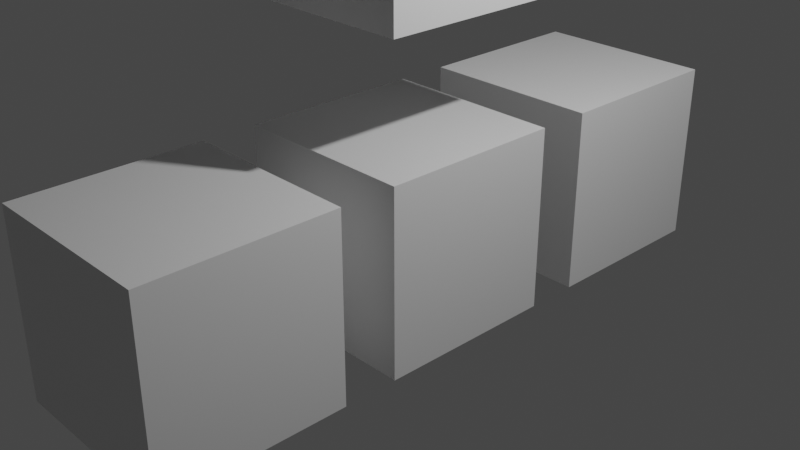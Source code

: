 # Source: 1.1_v001.blend  (saved by Blender 2.80.75; exported with 4.5.12 LTS)
import bpy
from mathutils import Matrix  # noqa: F401  (used for matrix-valued properties, if any)

bpy.ops.wm.read_factory_settings(use_empty=True)
scene = bpy.context.scene
scene.name = 'Scene'

# ---- collections
col_collection = bpy.data.collections.new('Collection'); scene.collection.children.link(col_collection)

# ---- materials (node trees are filled in below, after node groups)
mat_material = bpy.data.materials.new('Material')
mat_material.alpha_threshold = 0.0
mat_material.use_transparent_shadow = False
mat_material.line_color = (0.0, 0.0, 0.0, 1.0)
mat_material_001 = bpy.data.materials.new('Material.001')
mat_material_001.alpha_threshold = 0.0
mat_material_001.use_transparent_shadow = False
mat_material_001.line_color = (0.0, 0.0, 0.0, 1.0)
mat_material_002 = bpy.data.materials.new('Material.002')
mat_material_002.alpha_threshold = 0.0
mat_material_002.use_transparent_shadow = False
mat_material_002.line_color = (0.0, 0.0, 0.0, 1.0)
mat_material_003 = bpy.data.materials.new('Material.003')
mat_material_003.alpha_threshold = 0.0
mat_material_003.use_transparent_shadow = False
mat_material_003.line_color = (0.0, 0.0, 0.0, 1.0)

# ---- material node trees
mat_material.use_nodes = True; mat_material.node_tree.nodes.clear()
_N = mat_material.node_tree.nodes; _L = mat_material.node_tree.links
n0 = _N.new('ShaderNodeOutputMaterial'); n0.name = 'Material Output'; n0.location = (300, 300)
n1 = _N.new('ShaderNodeBsdfPrincipled'); n1.name = 'Principled BSDF'; n1.location = (10, 300)
n1.distribution = 'GGX'
n1.subsurface_method = 'BURLEY'
n1.inputs[2].default_value = 0.4
n1.inputs[3].default_value = 1.45
n1.inputs[27].default_value = (0.0, 0.0, 0.0, 1.0)
n1.inputs[28].default_value = 1.0
_L.new(n1.outputs[0], n0.inputs[0])
n0.is_active_output = True
mat_material_001.use_nodes = True; mat_material_001.node_tree.nodes.clear()
_N = mat_material_001.node_tree.nodes; _L = mat_material_001.node_tree.links
n0 = _N.new('ShaderNodeOutputMaterial'); n0.name = 'Material Output'; n0.location = (300, 300)
n1 = _N.new('ShaderNodeBsdfPrincipled'); n1.name = 'Principled BSDF'; n1.location = (10, 300)
n1.distribution = 'GGX'
n1.subsurface_method = 'BURLEY'
n1.inputs[2].default_value = 0.4
n1.inputs[3].default_value = 1.45
n1.inputs[27].default_value = (0.0, 0.0, 0.0, 1.0)
n1.inputs[28].default_value = 1.0
_L.new(n1.outputs[0], n0.inputs[0])
n0.is_active_output = True
mat_material_002.use_nodes = True; mat_material_002.node_tree.nodes.clear()
_N = mat_material_002.node_tree.nodes; _L = mat_material_002.node_tree.links
n0 = _N.new('ShaderNodeOutputMaterial'); n0.name = 'Material Output'; n0.location = (300, 300)
n1 = _N.new('ShaderNodeBsdfPrincipled'); n1.name = 'Principled BSDF'; n1.location = (10, 300)
n1.distribution = 'GGX'
n1.subsurface_method = 'BURLEY'
n1.inputs[2].default_value = 0.4
n1.inputs[3].default_value = 1.45
n1.inputs[27].default_value = (0.0, 0.0, 0.0, 1.0)
n1.inputs[28].default_value = 1.0
_L.new(n1.outputs[0], n0.inputs[0])
n0.is_active_output = True
mat_material_003.use_nodes = True; mat_material_003.node_tree.nodes.clear()
_N = mat_material_003.node_tree.nodes; _L = mat_material_003.node_tree.links
n0 = _N.new('ShaderNodeOutputMaterial'); n0.name = 'Material Output'; n0.location = (300, 300)
n1 = _N.new('ShaderNodeBsdfPrincipled'); n1.name = 'Principled BSDF'; n1.location = (10, 300)
n1.distribution = 'GGX'
n1.subsurface_method = 'BURLEY'
n1.inputs[2].default_value = 0.4
n1.inputs[3].default_value = 1.45
n1.inputs[27].default_value = (0.0, 0.0, 0.0, 1.0)
n1.inputs[28].default_value = 1.0
_L.new(n1.outputs[0], n0.inputs[0])
n0.is_active_output = True

# ---- world
world_world = bpy.data.worlds.new('World'); scene.world = world_world
world_world.use_nodes = True; world_world.node_tree.nodes.clear()
_N = world_world.node_tree.nodes; _L = world_world.node_tree.links
n0 = _N.new('ShaderNodeOutputWorld'); n0.name = 'World Output'; n0.location = (300, 300)
n1 = _N.new('ShaderNodeBackground'); n1.name = 'Background'; n1.location = (10, 300)
n1.inputs[0].default_value = (0.05088, 0.05088, 0.05088, 1.0)
_L.new(n1.outputs[0], n0.inputs[0])
n0.is_active_output = True
world_world.color = (0.05088, 0.05088, 0.05088)
world_world.use_sun_shadow = False
world_world.sun_shadow_jitter_overblur = 0.0

# ---- cameras
cam_camera = bpy.data.cameras.new('Camera')
cam_camera.clip_end = 100.0
cam_camera.ortho_scale = 7.314

# ---- lights
light_light = bpy.data.lights.new('Light', 'POINT')
light_light.transmission_factor = 0.0
light_light.energy = 1000.0
light_light.shadow_soft_size = 0.1
light_light.shadow_maximum_resolution = 0.006
light_light.use_absolute_resolution = True

# ---- meshes
me_cube = bpy.data.meshes.new('Cube')
me_cube.from_pydata([(1.0, 1.0, 1.0), (1.0, 1.0, -1.0), (1.0, -1.0, 1.0), (1.0, -1.0, -1.0), (-1.0, 1.0, 1.0), (-1.0, 1.0, -1.0), (-1.0, -1.0, 1.0), (-1.0, -1.0, -1.0)], [], [(0, 4, 6, 2), (3, 2, 6, 7), (7, 6, 4, 5), (5, 1, 3, 7), (1, 0, 2, 3), (5, 4, 0, 1)])
_uv = me_cube.uv_layers.new(name='UVMap')
_uv.uv.foreach_set('vector', [0.375, 0.0, 0.625, 0.0, 0.625, 0.25, 0.375, 0.25, 0.375, 0.25, 0.625, 0.25, 0.625, 0.5, 0.375, 0.5, 0.375, 0.5, 0.625, 0.5, 0.625, 0.75, 0.375, 0.75, 0.375, 0.75, 0.625, 0.75, 0.625, 1.0, 0.375, 1.0, 0.125, 0.5, 0.375, 0.5, 0.375, 0.75, 0.125, 0.75, 0.625, 0.5, 0.875, 0.5, 0.875, 0.75, 0.625, 0.75])
me_cube.materials.append(mat_material)
me_cube.use_remesh_preserve_volume = False
me_cube.use_remesh_preserve_attributes = False
me_cube.use_mirror_vertex_groups = False
me_cube.update()
me_cube_001 = bpy.data.meshes.new('Cube.001')
me_cube_001.from_pydata([(1.0, 1.0, 1.0), (1.0, 1.0, -1.0), (1.0, -1.0, 1.0), (1.0, -1.0, -1.0), (-1.0, 1.0, 1.0), (-1.0, 1.0, -1.0), (-1.0, -1.0, 1.0), (-1.0, -1.0, -1.0)], [], [(0, 4, 6, 2), (3, 2, 6, 7), (7, 6, 4, 5), (5, 1, 3, 7), (1, 0, 2, 3), (5, 4, 0, 1)])
_uv = me_cube_001.uv_layers.new(name='UVMap')
_uv.uv.foreach_set('vector', [0.375, 0.0, 0.625, 0.0, 0.625, 0.25, 0.375, 0.25, 0.375, 0.25, 0.625, 0.25, 0.625, 0.5, 0.375, 0.5, 0.375, 0.5, 0.625, 0.5, 0.625, 0.75, 0.375, 0.75, 0.375, 0.75, 0.625, 0.75, 0.625, 1.0, 0.375, 1.0, 0.125, 0.5, 0.375, 0.5, 0.375, 0.75, 0.125, 0.75, 0.625, 0.5, 0.875, 0.5, 0.875, 0.75, 0.625, 0.75])
me_cube_001.materials.append(mat_material_001)
me_cube_001.use_remesh_preserve_volume = False
me_cube_001.use_remesh_preserve_attributes = False
me_cube_001.use_mirror_vertex_groups = False
me_cube_001.update()
me_cube_002 = bpy.data.meshes.new('Cube.002')
me_cube_002.from_pydata([(1.0, 1.0, 1.0), (1.0, 1.0, -1.0), (1.0, -1.0, 1.0), (1.0, -1.0, -1.0), (-1.0, 1.0, 1.0), (-1.0, 1.0, -1.0), (-1.0, -1.0, 1.0), (-1.0, -1.0, -1.0)], [], [(0, 4, 6, 2), (3, 2, 6, 7), (7, 6, 4, 5), (5, 1, 3, 7), (1, 0, 2, 3), (5, 4, 0, 1)])
_uv = me_cube_002.uv_layers.new(name='UVMap')
_uv.uv.foreach_set('vector', [0.375, 0.0, 0.625, 0.0, 0.625, 0.25, 0.375, 0.25, 0.375, 0.25, 0.625, 0.25, 0.625, 0.5, 0.375, 0.5, 0.375, 0.5, 0.625, 0.5, 0.625, 0.75, 0.375, 0.75, 0.375, 0.75, 0.625, 0.75, 0.625, 1.0, 0.375, 1.0, 0.125, 0.5, 0.375, 0.5, 0.375, 0.75, 0.125, 0.75, 0.625, 0.5, 0.875, 0.5, 0.875, 0.75, 0.625, 0.75])
me_cube_002.materials.append(mat_material_002)
me_cube_002.use_remesh_preserve_volume = False
me_cube_002.use_remesh_preserve_attributes = False
me_cube_002.use_mirror_vertex_groups = False
me_cube_002.update()
me_cube_003 = bpy.data.meshes.new('Cube.003')
me_cube_003.from_pydata([(1.0, 1.0, 1.0), (1.0, 1.0, -1.0), (1.0, -1.0, 1.0), (1.0, -1.0, -1.0), (-1.0, 1.0, 1.0), (-1.0, 1.0, -1.0), (-1.0, -1.0, 1.0), (-1.0, -1.0, -1.0)], [], [(0, 4, 6, 2), (3, 2, 6, 7), (7, 6, 4, 5), (5, 1, 3, 7), (1, 0, 2, 3), (5, 4, 0, 1)])
_uv = me_cube_003.uv_layers.new(name='UVMap')
_uv.uv.foreach_set('vector', [0.375, 0.0, 0.625, 0.0, 0.625, 0.25, 0.375, 0.25, 0.375, 0.25, 0.625, 0.25, 0.625, 0.5, 0.375, 0.5, 0.375, 0.5, 0.625, 0.5, 0.625, 0.75, 0.375, 0.75, 0.375, 0.75, 0.625, 0.75, 0.625, 1.0, 0.375, 1.0, 0.125, 0.5, 0.375, 0.5, 0.375, 0.75, 0.125, 0.75, 0.625, 0.5, 0.875, 0.5, 0.875, 0.75, 0.625, 0.75])
me_cube_003.materials.append(mat_material_003)
me_cube_003.use_remesh_preserve_volume = False
me_cube_003.use_remesh_preserve_attributes = False
me_cube_003.use_mirror_vertex_groups = False
me_cube_003.update()

# ---- objects
ob_cube = bpy.data.objects.new('Cube', me_cube)
ob_light = bpy.data.objects.new('Light', light_light)
ob_camera = bpy.data.objects.new('Camera', cam_camera)
ob_cube_001 = bpy.data.objects.new('Cube.001', me_cube_001)
ob_cube_002 = bpy.data.objects.new('Cube.002', me_cube_002)
ob_cube_003 = bpy.data.objects.new('Cube.003', me_cube_003)

# ---- transforms, parenting, visibility, modifiers, constraints
ob_cube.location = (0.0, -2.601, 0.0)
ob_cube.lock_rotations_4d = False
ob_cube.empty_display_type = 'ARROWS'
ob_cube.lineart.crease_threshold = 0.0
ob_light.location = (4.076, 1.005, 5.904)
ob_light.rotation_euler = (0.6503, 0.05522, 1.866)
ob_light.lock_rotations_4d = False
ob_light.empty_display_type = 'ARROWS'
ob_light.color = (0.0, 0.0, 0.0, 0.0)
ob_light.lineart.crease_threshold = 0.0
ob_camera.location = (7.359, -6.926, 4.958)
ob_camera.rotation_euler = (1.109, 0.0, 0.8149)
ob_camera.lock_rotations_4d = False
ob_camera.empty_display_type = 'ARROWS'
ob_camera.color = (0.0, 0.0, 0.0, 0.0)
ob_camera.display_type = 'WIRE'
ob_camera.lineart.crease_threshold = 0.0
ob_cube_001.location = (0.0, 0.0, 3.303)
ob_cube_001.lock_rotations_4d = False
ob_cube_001.empty_display_type = 'ARROWS'
ob_cube_001.lineart.crease_threshold = 0.0
ob_cube_002.location = (0.0, 2.58, 0.0)
ob_cube_002.lock_rotations_4d = False
ob_cube_002.empty_display_type = 'ARROWS'
ob_cube_002.lineart.crease_threshold = 0.0
ob_cube_003.location = (0.0, 0.0, 0.0)
ob_cube_003.lock_rotations_4d = False
ob_cube_003.empty_display_type = 'ARROWS'
ob_cube_003.lineart.crease_threshold = 0.0

# ---- collection membership
col_collection.objects.link(ob_cube)
col_collection.objects.link(ob_light)
col_collection.objects.link(ob_camera)
col_collection.objects.link(ob_cube_001)
col_collection.objects.link(ob_cube_002)
col_collection.objects.link(ob_cube_003)

# ---- scene / render settings (as saved in the file)
scene.camera = ob_camera
scene.frame_start = 1; scene.frame_end = 250; scene.frame_set(1)
scene.render.engine = 'BLENDER_EEVEE_NEXT'
scene.cycles.use_denoising = False
scene.cycles.samples = 128
scene.cycles.sampling_pattern = 'TABULATED_SOBOL'
scene.cycles.use_adaptive_sampling = False
scene.cycles.use_light_tree = False
scene.view_settings.view_transform = 'Filmic'
bpy.context.view_layer.update()
